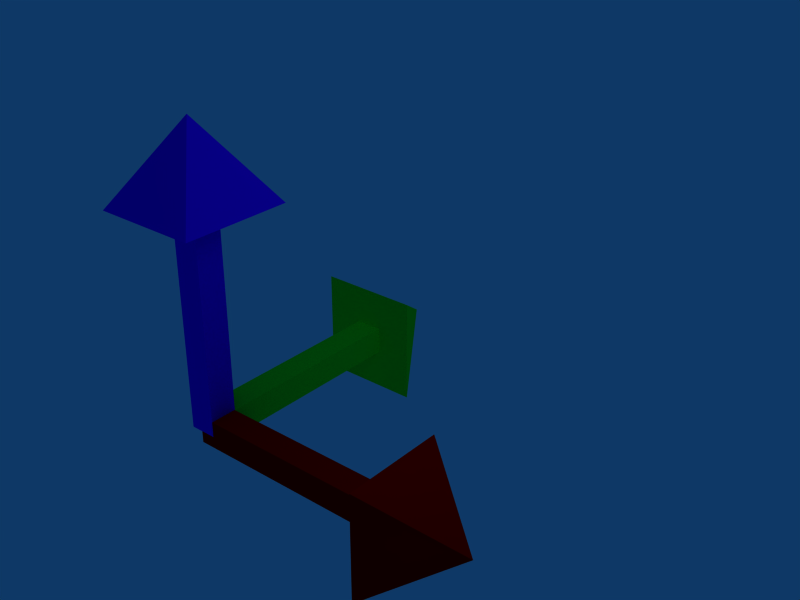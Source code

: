 # Source: translation_arrows.blend  (saved by Blender 2.49.2; exported with 4.5.12 LTS)
import bpy
from mathutils import Matrix  # noqa: F401  (used for matrix-valued properties, if any)

bpy.ops.wm.read_factory_settings(use_empty=True)
scene = bpy.context.scene
scene.name = 'Scene'

# ---- collections
col_collection_1 = bpy.data.collections.new('Collection 1'); scene.collection.children.link(col_collection_1)

# ---- materials (node trees are filled in below, after node groups)
mat_red = bpy.data.materials.new('red')
mat_red.alpha_threshold = 0.0
mat_red.diffuse_color = (1.0, 0.0, 0.0, 1.0)
mat_red.roughness = 0.5
mat_red.line_color = (0.0, 0.0, 0.0, 1.0)
mat_green = bpy.data.materials.new('green')
mat_green.alpha_threshold = 0.0
mat_green.diffuse_color = (0.0, 1.0, 0.08085, 1.0)
mat_green.roughness = 0.5
mat_green.line_color = (0.0, 0.0, 0.0, 1.0)
mat_blue = bpy.data.materials.new('blue')
mat_blue.alpha_threshold = 0.0
mat_blue.diffuse_color = (0.1523, 0.0, 1.0, 1.0)
mat_blue.roughness = 0.5
mat_blue.line_color = (0.0, 0.0, 0.0, 1.0)

# ---- material node trees

# ---- world
world_world = bpy.data.worlds.new('World'); scene.world = world_world
world_world.color = (0.05656, 0.2208, 0.4)
world_world.use_sun_shadow = False
world_world.sun_shadow_jitter_overblur = 0.0
world_world.cycles.sampling_method = 'MANUAL'
world_world.cycles.sample_map_resolution = 256

# ---- lights
light_spot = bpy.data.lights.new('Spot', 'POINT')
light_spot.transmission_factor = 0.0
light_spot.cutoff_distance = 30.0
light_spot.energy = 100.0
light_spot.shadow_buffer_clip_start = 1.001
light_spot.shadow_soft_size = 1.0
light_spot.shadow_maximum_resolution = 0.006
light_spot.use_absolute_resolution = True
light_spot.cycles.use_multiple_importance_sampling = False

# ---- meshes
me_z = bpy.data.meshes.new('z')
me_z.from_pydata([(0.1695, 0.1738, -0.02289), (0.1695, -0.1738, -0.02289), (-0.1695, -0.1738, -0.02289), (-0.1695, 0.1738, -0.02289), (-1.49e-07, 5.96e-08, 3.712), (0.6522, -0.6836, 2.707), (0.6522, 0.6836, 2.707), (-0.6522, -0.6836, 2.707), (-0.6522, 0.6836, 2.707), (0.1695, -0.1738, 2.71), (0.1695, 0.1738, 2.707), (-0.1695, -0.1738, 2.707), (-0.1695, 0.1738, 2.707)], [], [(0, 1, 2, 3), (6, 4, 5), (5, 4, 7), (7, 4, 8), (4, 6, 8), (0, 10, 9, 1), (10, 6, 5, 9), (1, 9, 11, 2), (9, 5, 7, 11), (2, 11, 12, 3), (11, 7, 8, 12), (6, 10, 12, 8), (10, 0, 3, 12)])
me_z.materials.append(mat_red)
me_z.use_remesh_preserve_volume = False
me_z.use_remesh_preserve_attributes = False
me_z.use_mirror_vertex_groups = False
me_z.update()
me_x = bpy.data.meshes.new('x')
me_x.from_pydata([(0.1695, 0.1738, -0.02289), (0.1695, -0.1738, -0.02289), (-0.1695, -0.1738, -0.02289), (-0.1695, 0.1738, -0.02289), (-1.49e-07, 5.96e-08, 3.712), (0.6522, -0.6836, 2.707), (0.6522, 0.6836, 2.707), (-0.6522, -0.6836, 2.707), (-0.6522, 0.6836, 2.707), (0.1695, -0.1738, 2.71), (0.1695, 0.1738, 2.707), (-0.1695, -0.1738, 2.707), (-0.1695, 0.1738, 2.707)], [], [(0, 1, 2, 3), (6, 4, 5), (5, 4, 7), (7, 4, 8), (4, 6, 8), (0, 10, 9, 1), (10, 6, 5, 9), (1, 9, 11, 2), (9, 5, 7, 11), (2, 11, 12, 3), (11, 7, 8, 12), (6, 10, 12, 8), (10, 0, 3, 12)])
me_x.materials.append(mat_green)
me_x.use_remesh_preserve_volume = False
me_x.use_remesh_preserve_attributes = False
me_x.use_mirror_vertex_groups = False
me_x.update()
me_y = bpy.data.meshes.new('y')
me_y.from_pydata([(0.1695, 0.1738, -0.02289), (0.1695, -0.1738, -0.02289), (-0.1695, -0.1738, -0.02289), (-0.1695, 0.1738, -0.02289), (-1.49e-07, 5.96e-08, 3.712), (0.6522, -0.6836, 2.707), (0.6522, 0.6836, 2.707), (-0.6522, -0.6836, 2.707), (-0.6522, 0.6836, 2.707), (0.1695, -0.1738, 2.71), (0.1695, 0.1738, 2.707), (-0.1695, -0.1738, 2.707), (-0.1695, 0.1738, 2.707)], [], [(0, 1, 2, 3), (6, 4, 5), (5, 4, 7), (7, 4, 8), (4, 6, 8), (0, 10, 9, 1), (10, 6, 5, 9), (1, 9, 11, 2), (9, 5, 7, 11), (2, 11, 12, 3), (11, 7, 8, 12), (6, 10, 12, 8), (10, 0, 3, 12)])
me_y.materials.append(mat_blue)
me_y.use_remesh_preserve_volume = False
me_y.use_remesh_preserve_attributes = False
me_y.use_mirror_vertex_groups = False
me_y.update()

# ---- objects
ob_z = bpy.data.objects.new('z', me_z)
ob_x = bpy.data.objects.new('x', me_x)
ob_y = bpy.data.objects.new('y', me_y)
ob_lamp = bpy.data.objects.new('Lamp', light_spot)

# ---- transforms, parenting, visibility, modifiers, constraints
ob_z.location = (0.006774, 0.006974, 0.03987)
ob_z.rotation_euler = (-1.571, -0.0, -1.571)
ob_z.lock_rotations_4d = False
ob_z.empty_display_type = 'ARROWS'
ob_z.lineart.crease_threshold = 0.0
ob_x.location = (0.006774, 0.006974, 0.03987)
ob_x.rotation_euler = (-1.571, -0.0, 0.0)
ob_x.lock_rotations_4d = False
ob_x.empty_display_type = 'ARROWS'
ob_x.lineart.crease_threshold = 0.0
ob_y.location = (0.006774, 0.006974, 0.03987)
ob_y.lock_rotations_4d = False
ob_y.empty_display_type = 'ARROWS'
ob_y.lineart.crease_threshold = 0.0
ob_lamp.location = (4.076, 1.005, 5.904)
ob_lamp.rotation_euler = (0.6503, 0.05522, 1.866)
ob_lamp.lock_rotations_4d = False
ob_lamp.empty_display_type = 'ARROWS'
ob_lamp.color = (0.0, 0.0, 0.0, 0.0)
ob_lamp.lineart.crease_threshold = 0.0

# ---- collection membership
col_collection_1.objects.link(ob_z)
col_collection_1.objects.link(ob_x)
col_collection_1.objects.link(ob_y)
col_collection_1.objects.link(ob_lamp)

# ---- scene / render settings (as saved in the file)
scene.frame_start = 1; scene.frame_end = 250; scene.frame_set(1)
scene.render.engine = 'BLENDER_EEVEE_NEXT'
scene.render.image_settings.file_format = 'JPEG'
scene.render.image_settings.color_mode = 'RGB'
scene.render.image_settings.compression = 90
scene.render.resolution_x = 800
scene.render.resolution_y = 600
scene.render.pixel_aspect_x = 100.0
scene.render.pixel_aspect_y = 100.0
scene.render.fps = 25
scene.render.dither_intensity = 0.0
scene.render.use_compositing = False
scene.render.use_sequencer = False
scene.render.bake_margin = 2
scene.render.bake_bias = 0.0
scene.render.use_stamp_time = False
scene.render.use_stamp_date = False
scene.render.use_stamp_frame = False
scene.render.use_stamp_camera = False
scene.render.use_stamp_scene = False
scene.render.use_stamp_filename = False
scene.render.use_stamp_render_time = False
scene.render.stamp_font_size = 0
scene.cycles.use_denoising = False
scene.cycles.samples = 10
scene.cycles.sampling_pattern = 'TABULATED_SOBOL'
scene.cycles.light_sampling_threshold = 0.0
scene.cycles.use_adaptive_sampling = False
scene.cycles.use_light_tree = False
scene.cycles.blur_glossy = 0.0
scene.cycles.volume_bounces = 1
scene.cycles.pixel_filter_type = 'GAUSSIAN'
scene.cycles.sample_clamp_indirect = 0.0
scene.view_settings.view_transform = 'Raw'
bpy.context.view_layer.update()

# ---- added for rendering (the .blend has no active camera): camera
cam_auto = bpy.data.cameras.new('AutoCamera')
cam_auto.lens = 50.0
cam_auto.sensor_width = 36.0
cam_auto.clip_end = 1000.0
ob_auto_camera = bpy.data.objects.new('AutoCamera', cam_auto)
scene.collection.objects.link(ob_auto_camera)
ob_auto_camera.location = (8.56461, -6.91203, 7.17648)
ob_auto_camera.rotation_euler = (1.09748, -7.21219e-08, 0.694738)
scene.camera = ob_auto_camera
bpy.context.view_layer.update()
